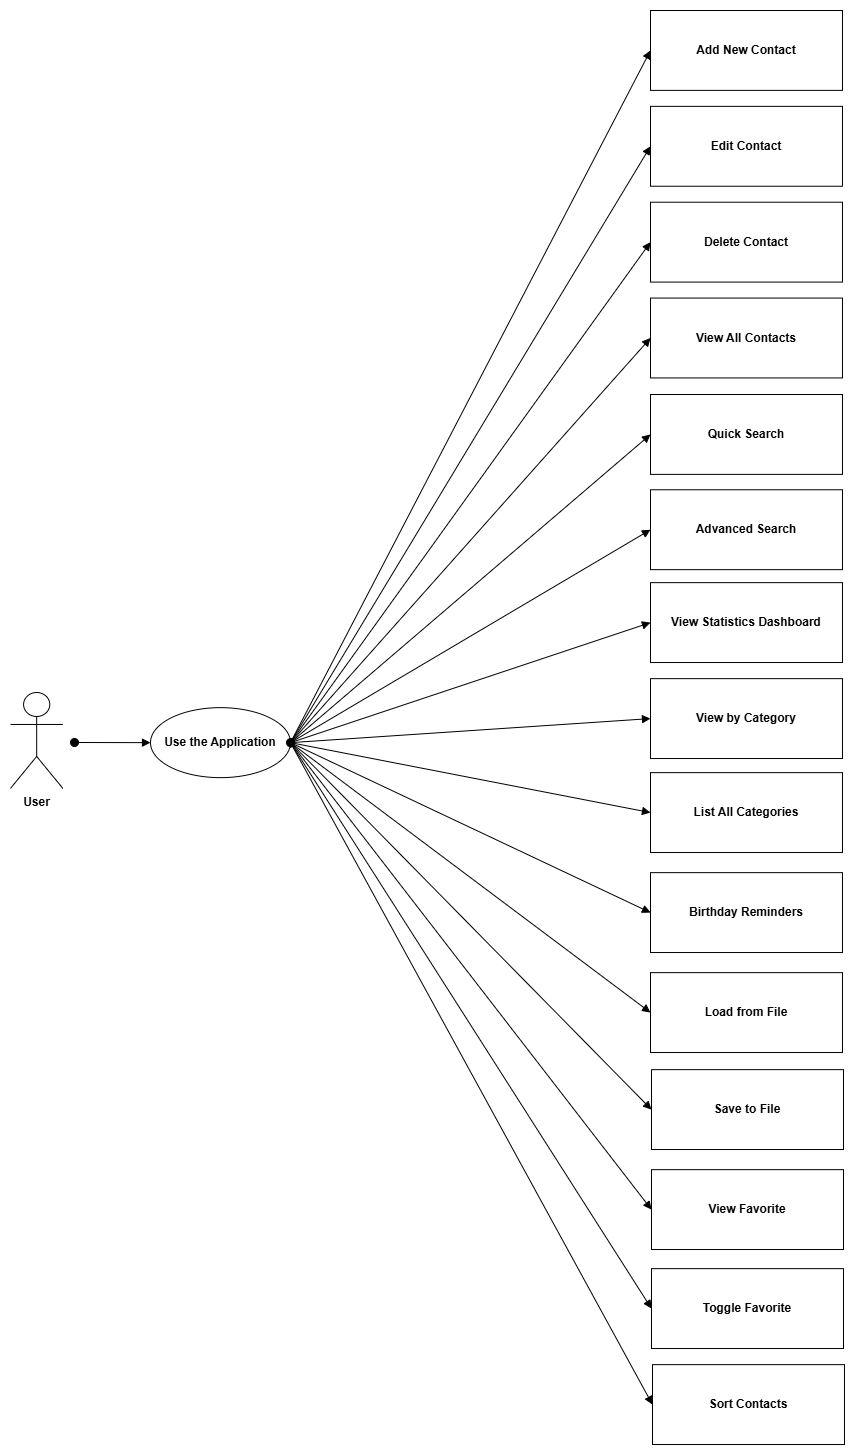

The diagram above was exported from draw.io. Its source (the exported page's mxGraphModel, read from the mxfile embedded in the PNG):
<mxGraphModel dx="1611" dy="2596" grid="1" gridSize="10" guides="1" tooltips="1" connect="1" arrows="1" fold="1" page="1" pageScale="1" pageWidth="1100" pageHeight="850" math="0" shadow="0">
  <root>
    <mxCell id="0" />
    <mxCell id="1" parent="0" />
    <mxCell id="ll9ZQfQuxL29iiJ8PKIk-11" value="User" style="shape=umlActor;verticalLabelPosition=bottom;verticalAlign=top;html=1;fontStyle=1" parent="1" vertex="1">
      <mxGeometry x="180" y="390.02317073170735" width="52.36076923076924" height="95.85365853658539" as="geometry" />
    </mxCell>
    <mxCell id="ll9ZQfQuxL29iiJ8PKIk-12" value="Add New Contact" style="html=1;whiteSpace=wrap;fontStyle=1" parent="1" vertex="1">
      <mxGeometry x="820.000512820513" y="-292" width="191.9894871794872" height="79.87804878048782" as="geometry" />
    </mxCell>
    <mxCell id="ll9ZQfQuxL29iiJ8PKIk-13" value="Edit Contact" style="html=1;whiteSpace=wrap;fontStyle=1" parent="1" vertex="1">
      <mxGeometry x="820.000512820513" y="-196.14634146341461" width="191.9894871794872" height="79.87804878048782" as="geometry" />
    </mxCell>
    <mxCell id="ll9ZQfQuxL29iiJ8PKIk-14" value="Delete Contact" style="html=1;whiteSpace=wrap;fontStyle=1" parent="1" vertex="1">
      <mxGeometry x="820.000512820513" y="-100.29268292682923" width="191.9894871794872" height="79.87804878048782" as="geometry" />
    </mxCell>
    <mxCell id="ll9ZQfQuxL29iiJ8PKIk-15" value="View All Contacts" style="html=1;whiteSpace=wrap;fontStyle=1" parent="1" vertex="1">
      <mxGeometry x="820.000512820513" y="-4.439024390243915" width="191.9894871794872" height="79.87804878048782" as="geometry" />
    </mxCell>
    <mxCell id="ll9ZQfQuxL29iiJ8PKIk-16" value="Quick Search" style="html=1;whiteSpace=wrap;fontStyle=1" parent="1" vertex="1">
      <mxGeometry x="820.000512820513" y="92.00463414634157" width="191.9894871794872" height="79.87804878048782" as="geometry" />
    </mxCell>
    <mxCell id="ll9ZQfQuxL29iiJ8PKIk-17" value="Advanced Search" style="html=1;whiteSpace=wrap;fontStyle=1" parent="1" vertex="1">
      <mxGeometry x="820.000512820513" y="187.26829268292684" width="191.9894871794872" height="79.87804878048782" as="geometry" />
    </mxCell>
    <mxCell id="ll9ZQfQuxL29iiJ8PKIk-18" value="View Statistics Dashboard" style="html=1;whiteSpace=wrap;fontStyle=1" parent="1" vertex="1">
      <mxGeometry x="820.000512820513" y="280.15195121951217" width="191.9894871794872" height="79.87804878048782" as="geometry" />
    </mxCell>
    <mxCell id="V5e6QuVV2QPhFMtWH7-A-4" value="View by Category" style="html=1;whiteSpace=wrap;fontStyle=1" parent="1" vertex="1">
      <mxGeometry x="820" y="376.15" width="191.9894871794872" height="79.87804878048782" as="geometry" />
    </mxCell>
    <mxCell id="V5e6QuVV2QPhFMtWH7-A-5" value="List All Categories" style="html=1;whiteSpace=wrap;fontStyle=1" parent="1" vertex="1">
      <mxGeometry x="820" y="470.15" width="191.9894871794872" height="79.87804878048782" as="geometry" />
    </mxCell>
    <mxCell id="V5e6QuVV2QPhFMtWH7-A-6" value="Birthday Reminders" style="html=1;whiteSpace=wrap;fontStyle=1" parent="1" vertex="1">
      <mxGeometry x="820" y="570.15" width="191.9894871794872" height="79.87804878048782" as="geometry" />
    </mxCell>
    <mxCell id="V5e6QuVV2QPhFMtWH7-A-7" value="Load from File" style="html=1;whiteSpace=wrap;fontStyle=1" parent="1" vertex="1">
      <mxGeometry x="820" y="670.15" width="191.9894871794872" height="79.87804878048782" as="geometry" />
    </mxCell>
    <mxCell id="V5e6QuVV2QPhFMtWH7-A-8" value="Save to File" style="html=1;whiteSpace=wrap;fontStyle=1" parent="1" vertex="1">
      <mxGeometry x="821" y="767.15" width="191.9894871794872" height="79.87804878048782" as="geometry" />
    </mxCell>
    <mxCell id="V5e6QuVV2QPhFMtWH7-A-9" value="View Favorite" style="html=1;whiteSpace=wrap;fontStyle=1" parent="1" vertex="1">
      <mxGeometry x="821" y="867.15" width="191.9894871794872" height="79.87804878048782" as="geometry" />
    </mxCell>
    <mxCell id="V5e6QuVV2QPhFMtWH7-A-10" value="Toggle Favorite" style="html=1;whiteSpace=wrap;fontStyle=1" parent="1" vertex="1">
      <mxGeometry x="821" y="966.15" width="191.9894871794872" height="79.87804878048782" as="geometry" />
    </mxCell>
    <mxCell id="V5e6QuVV2QPhFMtWH7-A-11" value="Sort Contacts" style="html=1;whiteSpace=wrap;fontStyle=1" parent="1" vertex="1">
      <mxGeometry x="822" y="1062.15" width="191.9894871794872" height="79.87804878048782" as="geometry" />
    </mxCell>
    <mxCell id="V5e6QuVV2QPhFMtWH7-A-32" value="" style="html=1;verticalAlign=bottom;startArrow=oval;startFill=1;endArrow=block;startSize=8;curved=0;rounded=0;entryX=0;entryY=0.5;entryDx=0;entryDy=0;exitX=1;exitY=0.5;exitDx=0;exitDy=0;fontStyle=1" parent="1" source="aKZAlj9c9_35tpbnngvV-13" target="ll9ZQfQuxL29iiJ8PKIk-12" edge="1">
      <mxGeometry width="60" relative="1" as="geometry">
        <mxPoint x="672.36" y="458" as="sourcePoint" />
        <mxPoint x="852.36" y="38.78902439024387" as="targetPoint" />
      </mxGeometry>
    </mxCell>
    <mxCell id="V5e6QuVV2QPhFMtWH7-A-33" value="" style="html=1;verticalAlign=bottom;startArrow=oval;startFill=1;endArrow=block;startSize=8;curved=0;rounded=0;entryX=0;entryY=0.5;entryDx=0;entryDy=0;exitX=1;exitY=0.5;exitDx=0;exitDy=0;fontStyle=1" parent="1" source="aKZAlj9c9_35tpbnngvV-13" target="ll9ZQfQuxL29iiJ8PKIk-18" edge="1">
      <mxGeometry width="60" relative="1" as="geometry">
        <mxPoint x="672.36" y="458" as="sourcePoint" />
        <mxPoint x="852.36" y="457.93902439024396" as="targetPoint" />
      </mxGeometry>
    </mxCell>
    <mxCell id="V5e6QuVV2QPhFMtWH7-A-34" value="" style="html=1;verticalAlign=bottom;startArrow=oval;startFill=1;endArrow=block;startSize=8;curved=0;rounded=0;entryX=0;entryY=0.5;entryDx=0;entryDy=0;exitX=1;exitY=0.5;exitDx=0;exitDy=0;fontStyle=1" parent="1" source="aKZAlj9c9_35tpbnngvV-13" target="V5e6QuVV2QPhFMtWH7-A-9" edge="1">
      <mxGeometry width="60" relative="1" as="geometry">
        <mxPoint x="672.36" y="458" as="sourcePoint" />
        <mxPoint x="852.36" y="877.939024390244" as="targetPoint" />
      </mxGeometry>
    </mxCell>
    <mxCell id="aKZAlj9c9_35tpbnngvV-1" value="" style="html=1;verticalAlign=bottom;startArrow=oval;startFill=1;endArrow=block;startSize=8;curved=0;rounded=0;entryX=0;entryY=0.5;entryDx=0;entryDy=0;exitX=1;exitY=0.5;exitDx=0;exitDy=0;fontStyle=1" parent="1" source="aKZAlj9c9_35tpbnngvV-13" target="ll9ZQfQuxL29iiJ8PKIk-13" edge="1">
      <mxGeometry width="60" relative="1" as="geometry">
        <mxPoint x="673" y="458" as="sourcePoint" />
        <mxPoint x="1420.6399999999999" y="88" as="targetPoint" />
      </mxGeometry>
    </mxCell>
    <mxCell id="aKZAlj9c9_35tpbnngvV-2" value="" style="html=1;verticalAlign=bottom;startArrow=oval;startFill=1;endArrow=block;startSize=8;curved=0;rounded=0;entryX=0;entryY=0.5;entryDx=0;entryDy=0;exitX=1;exitY=0.5;exitDx=0;exitDy=0;fontStyle=1" parent="1" source="aKZAlj9c9_35tpbnngvV-13" target="ll9ZQfQuxL29iiJ8PKIk-14" edge="1">
      <mxGeometry width="60" relative="1" as="geometry">
        <mxPoint x="673" y="458" as="sourcePoint" />
        <mxPoint x="1360" y="208" as="targetPoint" />
      </mxGeometry>
    </mxCell>
    <mxCell id="aKZAlj9c9_35tpbnngvV-3" value="" style="html=1;verticalAlign=bottom;startArrow=oval;startFill=1;endArrow=block;startSize=8;curved=0;rounded=0;entryX=0;entryY=0.5;entryDx=0;entryDy=0;exitX=1;exitY=0.5;exitDx=0;exitDy=0;fontStyle=1" parent="1" source="aKZAlj9c9_35tpbnngvV-13" target="ll9ZQfQuxL29iiJ8PKIk-15" edge="1">
      <mxGeometry width="60" relative="1" as="geometry">
        <mxPoint x="672" y="458" as="sourcePoint" />
        <mxPoint x="1159.000512820513" y="35.5" as="targetPoint" />
      </mxGeometry>
    </mxCell>
    <mxCell id="aKZAlj9c9_35tpbnngvV-4" value="" style="html=1;verticalAlign=bottom;startArrow=oval;startFill=1;endArrow=block;startSize=8;curved=0;rounded=0;entryX=0;entryY=0.5;entryDx=0;entryDy=0;exitX=1;exitY=0.5;exitDx=0;exitDy=0;fontStyle=1" parent="1" source="aKZAlj9c9_35tpbnngvV-13" target="ll9ZQfQuxL29iiJ8PKIk-16" edge="1">
      <mxGeometry width="60" relative="1" as="geometry">
        <mxPoint x="672" y="458" as="sourcePoint" />
        <mxPoint x="1159.000512820513" y="131.94365853658564" as="targetPoint" />
      </mxGeometry>
    </mxCell>
    <mxCell id="aKZAlj9c9_35tpbnngvV-5" value="" style="html=1;verticalAlign=bottom;startArrow=oval;startFill=1;endArrow=block;startSize=8;curved=0;rounded=0;entryX=0;entryY=0.5;entryDx=0;entryDy=0;exitX=1;exitY=0.5;exitDx=0;exitDy=0;fontStyle=1" parent="1" source="aKZAlj9c9_35tpbnngvV-13" target="ll9ZQfQuxL29iiJ8PKIk-17" edge="1">
      <mxGeometry width="60" relative="1" as="geometry">
        <mxPoint x="672" y="458" as="sourcePoint" />
        <mxPoint x="1359" y="318" as="targetPoint" />
      </mxGeometry>
    </mxCell>
    <mxCell id="aKZAlj9c9_35tpbnngvV-6" value="" style="html=1;verticalAlign=bottom;startArrow=oval;startFill=1;endArrow=block;startSize=8;curved=0;rounded=0;entryX=0;entryY=0.5;entryDx=0;entryDy=0;exitX=1;exitY=0.5;exitDx=0;exitDy=0;fontStyle=1" parent="1" source="aKZAlj9c9_35tpbnngvV-13" target="V5e6QuVV2QPhFMtWH7-A-4" edge="1">
      <mxGeometry width="60" relative="1" as="geometry">
        <mxPoint x="672" y="458" as="sourcePoint" />
        <mxPoint x="1162" y="453.08902439024405" as="targetPoint" />
      </mxGeometry>
    </mxCell>
    <mxCell id="aKZAlj9c9_35tpbnngvV-7" value="" style="html=1;verticalAlign=bottom;startArrow=oval;startFill=1;endArrow=block;startSize=8;curved=0;rounded=0;entryX=0;entryY=0.5;entryDx=0;entryDy=0;exitX=1;exitY=0.5;exitDx=0;exitDy=0;fontStyle=1" parent="1" source="aKZAlj9c9_35tpbnngvV-13" target="V5e6QuVV2QPhFMtWH7-A-5" edge="1">
      <mxGeometry width="60" relative="1" as="geometry">
        <mxPoint x="672" y="458" as="sourcePoint" />
        <mxPoint x="1162" y="547.089024390244" as="targetPoint" />
      </mxGeometry>
    </mxCell>
    <mxCell id="aKZAlj9c9_35tpbnngvV-8" value="" style="html=1;verticalAlign=bottom;startArrow=oval;startFill=1;endArrow=block;startSize=8;curved=0;rounded=0;entryX=0;entryY=0.5;entryDx=0;entryDy=0;exitX=1;exitY=0.5;exitDx=0;exitDy=0;fontStyle=1" parent="1" source="aKZAlj9c9_35tpbnngvV-13" target="V5e6QuVV2QPhFMtWH7-A-8" edge="1">
      <mxGeometry width="60" relative="1" as="geometry">
        <mxPoint x="672" y="458" as="sourcePoint" />
        <mxPoint x="932" y="947.029024390244" as="targetPoint" />
      </mxGeometry>
    </mxCell>
    <mxCell id="aKZAlj9c9_35tpbnngvV-9" value="" style="html=1;verticalAlign=bottom;startArrow=oval;startFill=1;endArrow=block;startSize=8;curved=0;rounded=0;entryX=0;entryY=0.5;entryDx=0;entryDy=0;exitX=1;exitY=0.5;exitDx=0;exitDy=0;fontStyle=1" parent="1" source="aKZAlj9c9_35tpbnngvV-13" target="V5e6QuVV2QPhFMtWH7-A-7" edge="1">
      <mxGeometry width="60" relative="1" as="geometry">
        <mxPoint x="672" y="458" as="sourcePoint" />
        <mxPoint x="970" y="898" as="targetPoint" />
      </mxGeometry>
    </mxCell>
    <mxCell id="aKZAlj9c9_35tpbnngvV-10" value="" style="html=1;verticalAlign=bottom;startArrow=oval;startFill=1;endArrow=block;startSize=8;curved=0;rounded=0;entryX=0;entryY=0.5;entryDx=0;entryDy=0;exitX=1;exitY=0.5;exitDx=0;exitDy=0;fontStyle=1" parent="1" source="aKZAlj9c9_35tpbnngvV-13" target="V5e6QuVV2QPhFMtWH7-A-6" edge="1">
      <mxGeometry width="60" relative="1" as="geometry">
        <mxPoint x="670" y="458" as="sourcePoint" />
        <mxPoint x="1040" y="798" as="targetPoint" />
      </mxGeometry>
    </mxCell>
    <mxCell id="aKZAlj9c9_35tpbnngvV-11" value="" style="html=1;verticalAlign=bottom;startArrow=oval;startFill=1;endArrow=block;startSize=8;curved=0;rounded=0;entryX=0;entryY=0.5;entryDx=0;entryDy=0;fontStyle=1" parent="1" target="aKZAlj9c9_35tpbnngvV-13" edge="1">
      <mxGeometry width="60" relative="1" as="geometry">
        <mxPoint x="244" y="440" as="sourcePoint" />
        <mxPoint x="594" y="1149.029024390244" as="targetPoint" />
      </mxGeometry>
    </mxCell>
    <mxCell id="aKZAlj9c9_35tpbnngvV-12" value="" style="html=1;verticalAlign=bottom;startArrow=oval;startFill=1;endArrow=block;startSize=8;curved=0;rounded=0;entryX=0;entryY=0.5;entryDx=0;entryDy=0;exitX=1;exitY=0.5;exitDx=0;exitDy=0;fontStyle=1" parent="1" source="aKZAlj9c9_35tpbnngvV-13" target="V5e6QuVV2QPhFMtWH7-A-10" edge="1">
      <mxGeometry width="60" relative="1" as="geometry">
        <mxPoint x="570" y="650.03" as="sourcePoint" />
        <mxPoint x="830" y="1139.059024390244" as="targetPoint" />
      </mxGeometry>
    </mxCell>
    <mxCell id="aKZAlj9c9_35tpbnngvV-13" value="&lt;span&gt;Use the Application&lt;/span&gt;" style="ellipse;whiteSpace=wrap;html=1;fontStyle=1" parent="1" vertex="1">
      <mxGeometry x="320" y="405.15" width="140" height="70" as="geometry" />
    </mxCell>
    <mxCell id="aKZAlj9c9_35tpbnngvV-14" value="" style="html=1;verticalAlign=bottom;startArrow=oval;startFill=1;endArrow=block;startSize=8;curved=0;rounded=0;entryX=0;entryY=0.5;entryDx=0;entryDy=0;exitX=1;exitY=0.5;exitDx=0;exitDy=0;fontStyle=1" parent="1" source="aKZAlj9c9_35tpbnngvV-13" target="V5e6QuVV2QPhFMtWH7-A-11" edge="1">
      <mxGeometry width="60" relative="1" as="geometry">
        <mxPoint x="840" y="1180" as="sourcePoint" />
        <mxPoint x="1100" y="1669.029024390244" as="targetPoint" />
      </mxGeometry>
    </mxCell>
  </root>
</mxGraphModel>